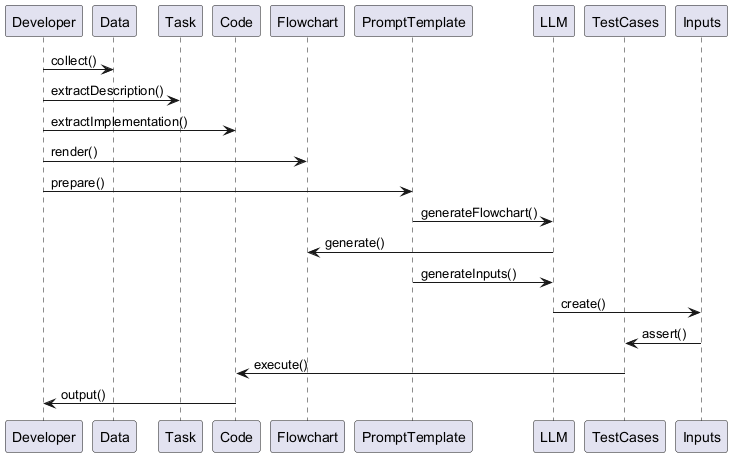

The diagram above was rendered by PlantUML. Its source (embedded in the PNG):
@startuml
participant Developer
participant Data
participant Task
participant Code
participant Flowchart
participant PromptTemplate
participant LLM
participant TestCases
participant Inputs

Developer -> Data: collect()
Developer -> Task: extractDescription()
Developer -> Code: extractImplementation()
Developer -> Flowchart: render()
Developer -> PromptTemplate: prepare()

PromptTemplate -> LLM: generateFlowchart()
LLM -> Flowchart: generate()

PromptTemplate -> LLM: generateInputs()
LLM -> Inputs: create()

Inputs -> TestCases: assert()
TestCases -> Code: execute()
Code -> Developer: output()

@enduml